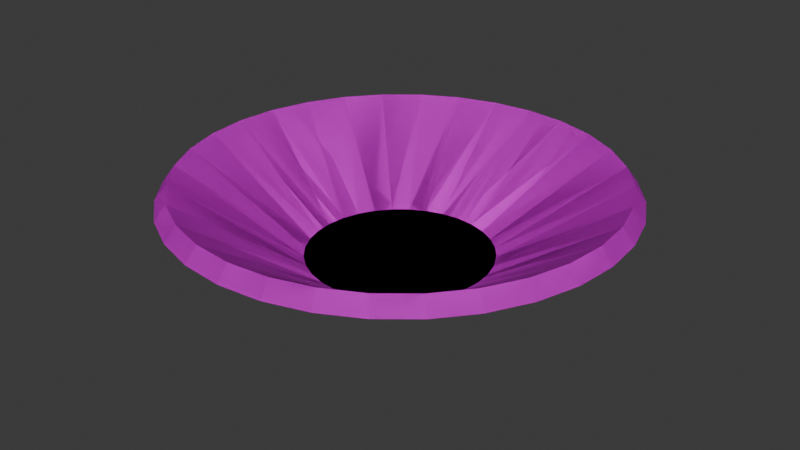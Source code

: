 # Source: Tarelka.blend  (saved by Blender 5.1.30; exported with 4.5.12 LTS)
import bpy
from mathutils import Matrix  # noqa: F401  (used for matrix-valued properties, if any)

bpy.ops.wm.read_factory_settings(use_empty=True)
scene = bpy.context.scene
scene.name = 'Scene'

# ---- collections
col_collection = bpy.data.collections.new('Collection'); scene.collection.children.link(col_collection)

# ---- images (referenced by path relative to the original .blend; pixels are not part of the script)
import os
ASSET_DIR = os.environ.get("B2B_ASSET_DIR", "")  # directory of the original .blend (textures are referenced by path, not embedded)
HERE = os.path.dirname(os.path.abspath(__file__))  # packed textures are extracted next to this script under _unpacked/

def load_image(name, relpath, width, height, colorspace="sRGB"):
    """Load a texture the original file referenced (path relative to the .blend, or extracted next to this script)."""
    p = next((c for c in (os.path.join(HERE, relpath), os.path.join(ASSET_DIR, relpath)) if relpath and os.path.exists(c)), "")
    if p:
        img = bpy.data.images.load(p, check_existing=True)
        img.name = name
    else:  # same state as the original file: an image datablock whose file is absent (Cycles renders it pink)
        img = bpy.data.images.new(name, width, height)
        img.source = "FILE"
        img.filepath = "//" + (relpath or name)
    img.colorspace_settings.name = colorspace
    return img
img_farfor_png = load_image('farfor.png', 'farfor.png', 1024, 1024, 'sRGB')

# ---- materials (node trees are filled in below, after node groups)
mat_farfor_001 = bpy.data.materials.new('farfor.001')
mat_material_002 = bpy.data.materials.new('Material.002')

# ---- material node trees
mat_farfor_001.use_nodes = True; mat_farfor_001.node_tree.nodes.clear()
_N = mat_farfor_001.node_tree.nodes; _L = mat_farfor_001.node_tree.links
n0 = _N.new('ShaderNodeBsdfPrincipled'); n0.name = 'Principled BSDF'; n0.location = (-200, 100)
n0.inputs[0].default_value = (0.2912, 0.2912, 0.2912, 1.0)
n0.inputs[2].default_value = 0.8
n0.inputs[3].default_value = 1.0
n1 = _N.new('ShaderNodeOutputMaterial'); n1.name = 'Material Output'; n1.location = (200, 100)
_L.new(n0.outputs[0], n1.inputs[0])
n1.is_active_output = True
mat_material_002.use_nodes = True; mat_material_002.node_tree.nodes.clear()
_N = mat_material_002.node_tree.nodes; _L = mat_material_002.node_tree.links
n0 = _N.new('ShaderNodeBsdfPrincipled'); n0.name = 'Principled BSDF'; n0.location = (-200, 100)
n0.inputs[2].default_value = 0.8
n1 = _N.new('ShaderNodeOutputMaterial'); n1.name = 'Material Output'; n1.location = (200, 100)
n2 = _N.new('ShaderNodeTexImage'); n2.name = 'Image Texture'; n2.location = (-613, 76)
n2.image = img_farfor_png
_L.new(n0.outputs[0], n1.inputs[0])
_L.new(n2.outputs[0], n0.inputs[0])
n1.is_active_output = True

# ---- world
world_world = bpy.data.worlds.new('World'); scene.world = world_world
world_world.use_nodes = True; world_world.node_tree.nodes.clear()
_N = world_world.node_tree.nodes; _L = world_world.node_tree.links
n0 = _N.new('ShaderNodeOutputWorld'); n0.name = 'World Output'; n0.location = (200, 100)
n1 = _N.new('ShaderNodeBackground'); n1.name = 'Background'; n1.location = (-200, 100)
n1.inputs[0].default_value = (0.05088, 0.05088, 0.05088, 1.0)
_L.new(n1.outputs[0], n0.inputs[0])
n0.is_active_output = True
world_world.color = (0.05088, 0.05088, 0.05088)
world_world.sun_shadow_jitter_overblur = 0.0

# ---- meshes
me_cylinder_002 = bpy.data.meshes.new('Cylinder.002')
me_cylinder_002.from_pydata([(0.0, 1.0, -1.0), (-2.118e-08, 2.75, 0.059), (0.1951, 0.9808, -1.0), (0.5365, 2.697, 0.059), (0.3827, 0.9239, -1.0), (1.052, 2.54, 0.059), (0.5556, 0.8315, -1.0), (1.528, 2.286, 0.059), (0.7071, 0.7071, -1.0), (1.944, 1.944, 0.059), (0.8315, 0.5556, -1.0), (2.286, 1.528, 0.059), (0.9239, 0.3827, -1.0), (2.54, 1.052, 0.059), (0.9808, 0.1951, -1.0), (2.697, 0.5365, 0.059), (1.0, 0.0, -1.0), (2.75, -2.607e-08, 0.059), (0.9808, -0.1951, -1.0), (2.697, -0.5365, 0.059), (0.9239, -0.3827, -1.0), (2.54, -1.052, 0.059), (0.8315, -0.5556, -1.0), (2.286, -1.528, 0.059), (0.7071, -0.7071, -1.0), (1.944, -1.944, 0.059), (0.5556, -0.8315, -1.0), (1.528, -2.286, 0.059), (0.3827, -0.9239, -1.0), (1.052, -2.54, 0.059), (0.1951, -0.9808, -1.0), (0.5365, -2.697, 0.059), (0.0, -1.0, -1.0), (-2.118e-08, -2.75, 0.059), (-0.1951, -0.9808, -1.0), (-0.5365, -2.697, 0.059), (-0.3827, -0.9239, -1.0), (-1.052, -2.54, 0.059), (-0.5556, -0.8315, -1.0), (-1.528, -2.286, 0.059), (-0.7071, -0.7071, -1.0), (-1.944, -1.944, 0.059), (-0.8315, -0.5556, -1.0), (-2.286, -1.528, 0.059), (-0.9239, -0.3827, -1.0), (-2.54, -1.052, 0.059), (-0.9808, -0.1951, -1.0), (-2.697, -0.5365, 0.059), (-1.0, 0.0, -1.0), (-2.75, -2.607e-08, 0.059), (-0.9808, 0.1951, -1.0), (-2.697, 0.5365, 0.059), (-0.9239, 0.3827, -1.0), (-2.54, 1.052, 0.059), (-0.8315, 0.5556, -1.0), (-2.286, 1.528, 0.059), (-0.7071, 0.7071, -1.0), (-1.944, 1.944, 0.059), (-0.5556, 0.8315, -1.0), (-1.528, 2.286, 0.059), (-0.3827, 0.9239, -1.0), (-1.052, 2.54, 0.059), (-0.1951, 0.9808, -1.0), (-0.5365, 2.697, 0.059), (0.5091, 2.56, 0.2507), (-1.963e-08, 2.61, 0.2507), (0.9987, 2.411, 0.2507), (1.45, 2.17, 0.2507), (1.845, 1.845, 0.2507), (2.17, 1.45, 0.2507), (2.411, 0.9987, 0.2507), (2.56, 0.5091, 0.2507), (2.61, -2.664e-08, 0.2507), (2.56, -0.5091, 0.2507), (2.411, -0.9987, 0.2507), (2.17, -1.45, 0.2507), (1.845, -1.845, 0.2507), (1.45, -2.17, 0.2507), (0.9987, -2.411, 0.2507), (0.5091, -2.56, 0.2507), (-1.963e-08, -2.61, 0.2507), (-0.5091, -2.56, 0.2507), (-0.9987, -2.411, 0.2507), (-1.45, -2.17, 0.2507), (-1.845, -1.845, 0.2507), (-2.17, -1.45, 0.2507), (-2.411, -0.9987, 0.2507), (-2.56, -0.5091, 0.2507), (-2.61, -2.664e-08, 0.2507), (-2.56, 0.5091, 0.2507), (-2.411, 0.9987, 0.2507), (-2.17, 1.45, 0.2507), (-1.845, 1.845, 0.2507), (-1.45, 2.17, 0.2507), (-0.9987, 2.411, 0.2507), (-0.5091, 2.56, 0.2507), (0.2186, 1.099, -0.7262), (-1.88e-08, 1.121, -0.7262), (0.4289, 1.035, -0.7262), (0.6226, 0.9318, -0.7262), (0.7925, 0.7925, -0.7262), (0.9318, 0.6226, -0.7262), (1.035, 0.4289, -0.7262), (1.099, 0.2186, -0.7262), (1.121, 9.362e-09, -0.7262), (1.099, -0.2186, -0.7262), (1.035, -0.4289, -0.7262), (0.9318, -0.6226, -0.7262), (0.7925, -0.7925, -0.7262), (0.6226, -0.9318, -0.7262), (0.4289, -1.035, -0.7262), (0.2186, -1.099, -0.7262), (-1.88e-08, -1.121, -0.7262), (-0.2186, -1.099, -0.7262), (-0.4289, -1.035, -0.7262), (-0.6226, -0.9318, -0.7262), (-0.7925, -0.7925, -0.7262), (-0.9318, -0.6226, -0.7262), (-1.035, -0.4289, -0.7262), (-1.099, -0.2186, -0.7262), (-1.121, 9.362e-09, -0.7262), (-1.099, 0.2186, -0.7262), (-1.035, 0.4289, -0.7262), (-0.9318, 0.6226, -0.7262), (-0.7925, 0.7925, -0.7262), (-0.6226, 0.9318, -0.7262), (-0.4289, 1.035, -0.7262), (-0.2186, 1.099, -0.7262)], [], [(0, 1, 3, 2), (2, 3, 5, 4), (4, 5, 7, 6), (6, 7, 9, 8), (8, 9, 11, 10), (10, 11, 13, 12), (12, 13, 15, 14), (14, 15, 17, 16), (16, 17, 19, 18), (18, 19, 21, 20), (20, 21, 23, 22), (22, 23, 25, 24), (24, 25, 27, 26), (26, 27, 29, 28), (28, 29, 31, 30), (30, 31, 33, 32), (32, 33, 35, 34), (34, 35, 37, 36), (36, 37, 39, 38), (38, 39, 41, 40), (40, 41, 43, 42), (42, 43, 45, 44), (44, 45, 47, 46), (46, 47, 49, 48), (48, 49, 51, 50), (50, 51, 53, 52), (52, 53, 55, 54), (54, 55, 57, 56), (56, 57, 59, 58), (58, 59, 61, 60), (45, 43, 85, 86), (60, 61, 63, 62), (62, 63, 1, 0), (0, 2, 4, 6, 8, 10, 12, 14, 16, 18, 20, 22, 24, 26, 28, 30, 32, 34, 36, 38, 40, 42, 44, 46, 48, 50, 52, 54, 56, 58, 60, 62), (88, 87, 119, 120), (63, 61, 94, 95), (19, 17, 72, 73), (37, 35, 81, 82), (55, 53, 90, 91), (11, 9, 68, 69), (29, 27, 77, 78), (47, 45, 86, 87), (3, 1, 65, 64), (1, 63, 95, 65), (21, 19, 73, 74), (39, 37, 82, 83), (57, 55, 91, 92), (13, 11, 69, 70), (31, 29, 78, 79), (49, 47, 87, 88), (5, 3, 64, 66), (23, 21, 74, 75), (41, 39, 83, 84), (59, 57, 92, 93), (15, 13, 70, 71), (33, 31, 79, 80), (51, 49, 88, 89), (7, 5, 66, 67), (25, 23, 75, 76), (43, 41, 84, 85), (61, 59, 93, 94), (17, 15, 71, 72), (35, 33, 80, 81), (53, 51, 89, 90), (9, 7, 67, 68), (27, 25, 76, 77), (96, 97, 127, 126, 125, 124, 123, 122, 121, 120, 119, 118, 117, 116, 115, 114, 113, 112, 111, 110, 109, 108, 107, 106, 105, 104, 103, 102, 101, 100, 99, 98), (75, 74, 106, 107), (89, 88, 120, 121), (76, 75, 107, 108), (90, 89, 121, 122), (77, 76, 108, 109), (91, 90, 122, 123), (78, 77, 109, 110), (64, 65, 97, 96), (92, 91, 123, 124), (79, 78, 110, 111), (66, 64, 96, 98), (93, 92, 124, 125), (80, 79, 111, 112), (67, 66, 98, 99), (94, 93, 125, 126), (81, 80, 112, 113), (68, 67, 99, 100), (95, 94, 126, 127), (82, 81, 113, 114), (69, 68, 100, 101), (65, 95, 127, 97), (83, 82, 114, 115), (70, 69, 101, 102), (84, 83, 115, 116), (71, 70, 102, 103), (85, 84, 116, 117), (72, 71, 103, 104), (86, 85, 117, 118), (73, 72, 104, 105), (87, 86, 118, 119), (74, 73, 105, 106)])
_uv = me_cylinder_002.uv_layers.new(name='UVMap')
_uv.uv.foreach_set('vector', [0.2563, 0.1855, 0.2419, 0.02461, 0.2892, 0.025, 0.2719, 0.1856, 0.2719, 0.1856, 0.2892, 0.025, 0.3362, 0.03513, 0.2871, 0.1887, 0.2871, 0.1887, 0.3362, 0.03513, 0.38, 0.05314, 0.3015, 0.1947, 0.3015, 0.1947, 0.38, 0.05314, 0.4183, 0.07972, 0.3144, 0.2034, 0.3144, 0.2034, 0.4183, 0.07972, 0.4514, 0.1134, 0.3253, 0.2145, 0.3253, 0.2145, 0.4514, 0.1134, 0.4775, 0.1537, 0.3339, 0.2275, 0.3339, 0.2275, 0.4775, 0.1537, 0.4955, 0.1974, 0.3398, 0.242, 0.3398, 0.242, 0.4955, 0.1974, 0.5037, 0.2432, 0.3427, 0.2573, 0.3427, 0.2573, 0.5037, 0.2432, 0.5032, 0.2905, 0.3426, 0.2729, 0.3426, 0.2729, 0.5032, 0.2905, 0.4931, 0.3375, 0.3394, 0.2882, 0.3394, 0.2882, 0.4931, 0.3375, 0.4748, 0.3813, 0.3334, 0.3026, 0.3334, 0.3026, 0.4748, 0.3813, 0.4481, 0.4197, 0.3246, 0.3154, 0.3246, 0.3154, 0.4481, 0.4197, 0.4142, 0.4529, 0.3136, 0.3264, 0.3136, 0.3264, 0.4142, 0.4529, 0.3734, 0.4789, 0.3006, 0.3349, 0.3006, 0.3349, 0.3734, 0.4789, 0.3286, 0.4966, 0.2861, 0.3408, 0.2861, 0.3408, 0.3286, 0.4966, 0.2828, 0.505, 0.2709, 0.3437, 0.2709, 0.3437, 0.2828, 0.505, 0.2364, 0.5037, 0.2553, 0.3436, 0.2553, 0.3436, 0.2364, 0.5037, 0.19, 0.4933, 0.2401, 0.3405, 0.2401, 0.3405, 0.19, 0.4933, 0.1466, 0.4752, 0.2258, 0.3345, 0.2258, 0.3345, 0.1466, 0.4752, 0.1087, 0.4486, 0.2129, 0.3258, 0.2129, 0.3258, 0.1087, 0.4486, 0.07585, 0.415, 0.202, 0.3147, 0.202, 0.3147, 0.07585, 0.415, 0.05009, 0.3748, 0.1935, 0.3017, 0.1935, 0.3017, 0.05009, 0.3748, 0.03226, 0.3312, 0.1877, 0.2873, 0.1877, 0.2873, 0.03226, 0.3312, 0.02424, 0.2856, 0.1846, 0.272, 0.1846, 0.272, 0.02424, 0.2856, 0.02462, 0.239, 0.1847, 0.2565, 0.1847, 0.2565, 0.02462, 0.239, 0.03394, 0.1931, 0.1877, 0.2412, 0.1877, 0.2412, 0.03394, 0.1931, 0.05214, 0.1497, 0.1938, 0.2268, 0.1938, 0.2268, 0.05214, 0.1497, 0.07841, 0.1105, 0.2024, 0.2139, 0.2024, 0.2139, 0.07841, 0.1105, 0.112, 0.077, 0.2135, 0.203, 0.2135, 0.203, 0.112, 0.077, 0.1523, 0.05081, 0.2265, 0.1943, 0.05009, 0.3748, 0.07585, 0.415, 0.05802, 0.4295, 0.02881, 0.3857, 0.2265, 0.1943, 0.1523, 0.05081, 0.196, 0.0327, 0.241, 0.1885, 0.241, 0.1885, 0.196, 0.0327, 0.2419, 0.02461, 0.2563, 0.1855, 0.2563, 0.1855, 0.2719, 0.1856, 0.2871, 0.1887, 0.3015, 0.1947, 0.3144, 0.2034, 0.3253, 0.2145, 0.3339, 0.2275, 0.3398, 0.242, 0.3427, 0.2573, 0.3426, 0.2729, 0.3394, 0.2882, 0.3334, 0.3026, 0.3246, 0.3154, 0.3136, 0.3264, 0.3006, 0.3349, 0.2861, 0.3408, 0.2709, 0.3437, 0.2553, 0.3436, 0.2401, 0.3405, 0.2258, 0.3345, 0.2129, 0.3258, 0.202, 0.3147, 0.1935, 0.3017, 0.1877, 0.2873, 0.1846, 0.272, 0.1847, 0.2565, 0.1877, 0.2412, 0.1938, 0.2268, 0.2024, 0.2139, 0.2135, 0.203, 0.2265, 0.1943, 0.241, 0.1885, 0.6951, 0.4606, 0.6526, 0.4429, 0.7219, 0.314, 0.738, 0.3206, 0.196, 0.0327, 0.1523, 0.05081, 0.1412, 0.02944, 0.1901, 0.01164, 0.5032, 0.2905, 0.5037, 0.2432, 0.5262, 0.2411, 0.5262, 0.2928, 0.19, 0.4933, 0.2364, 0.5037, 0.234, 0.5263, 0.1827, 0.516, 0.05214, 0.1497, 0.03394, 0.1931, 0.01221, 0.1865, 0.03201, 0.139, 0.4514, 0.1134, 0.4183, 0.07972, 0.4327, 0.06229, 0.4693, 0.0987, 0.3734, 0.4789, 0.4142, 0.4529, 0.4289, 0.4709, 0.3845, 0.5007, 0.03226, 0.3312, 0.05009, 0.3748, 0.02881, 0.3857, 0.01131, 0.337, 0.2892, 0.025, 0.2419, 0.02461, 0.2398, 0.002117, 0.2914, 0.001985, 0.2419, 0.02461, 0.196, 0.0327, 0.1901, 0.01164, 0.2398, 0.002117, 0.4931, 0.3375, 0.5032, 0.2905, 0.5262, 0.2928, 0.516, 0.3448, 0.1466, 0.4752, 0.19, 0.4933, 0.1827, 0.516, 0.1359, 0.4941, 0.07841, 0.1105, 0.05214, 0.1497, 0.03201, 0.139, 0.06063, 0.096, 0.4775, 0.1537, 0.4514, 0.1134, 0.4693, 0.0987, 0.4988, 0.1426, 0.3286, 0.4966, 0.3734, 0.4789, 0.3845, 0.5007, 0.3345, 0.5188, 0.02424, 0.2856, 0.03226, 0.3312, 0.01131, 0.337, 0.001985, 0.2877, 0.3362, 0.03513, 0.2892, 0.025, 0.2914, 0.001985, 0.3434, 0.01218, 0.4748, 0.3813, 0.4931, 0.3375, 0.516, 0.3448, 0.494, 0.3921, 0.1087, 0.4486, 0.1466, 0.4752, 0.1359, 0.4941, 0.09429, 0.4659, 0.112, 0.077, 0.07841, 0.1105, 0.06063, 0.096, 0.09724, 0.05908, 0.4955, 0.1974, 0.4775, 0.1537, 0.4988, 0.1426, 0.5166, 0.1915, 0.2828, 0.505, 0.3286, 0.4966, 0.3345, 0.5188, 0.2844, 0.5265, 0.02462, 0.239, 0.02424, 0.2856, 0.001985, 0.2877, 0.002139, 0.2367, 0.38, 0.05314, 0.3362, 0.03513, 0.3434, 0.01218, 0.3907, 0.03404, 0.4481, 0.4197, 0.4748, 0.3813, 0.494, 0.3921, 0.4656, 0.4341, 0.07585, 0.415, 0.1087, 0.4486, 0.09429, 0.4659, 0.05802, 0.4295, 0.1523, 0.05081, 0.112, 0.077, 0.09724, 0.05908, 0.1412, 0.02944, 0.5037, 0.2432, 0.4955, 0.1974, 0.5166, 0.1915, 0.5262, 0.2411, 0.2364, 0.5037, 0.2828, 0.505, 0.2844, 0.5265, 0.234, 0.5263, 0.03394, 0.1931, 0.02462, 0.239, 0.002139, 0.2367, 0.01221, 0.1865, 0.4183, 0.07972, 0.38, 0.05314, 0.3907, 0.03404, 0.4327, 0.06229, 0.4142, 0.4529, 0.4481, 0.4197, 0.4656, 0.4341, 0.4289, 0.4709, 0.8523, 0.245, 0.8488, 0.262, 0.8421, 0.278, 0.8323, 0.2924, 0.82, 0.3046, 0.8055, 0.3142, 0.7895, 0.3208, 0.7724, 0.3241, 0.755, 0.3241, 0.738, 0.3206, 0.7219, 0.314, 0.7075, 0.3043, 0.6953, 0.2919, 0.6857, 0.2775, 0.6791, 0.2614, 0.6758, 0.2443, 0.6759, 0.2269, 0.6794, 0.2099, 0.686, 0.1939, 0.6957, 0.1794, 0.708, 0.1672, 0.7225, 0.1576, 0.7386, 0.151, 0.7557, 0.1477, 0.7731, 0.1478, 0.7901, 0.1512, 0.8062, 0.1579, 0.8206, 0.1676, 0.8328, 0.1799, 0.8424, 0.1944, 0.849, 0.2105, 0.8524, 0.2276, 0.6962, 0.01084, 0.7414, 0.001994, 0.7557, 0.1477, 0.7386, 0.151, 0.7403, 0.4698, 0.6951, 0.4606, 0.738, 0.3206, 0.755, 0.3241, 0.6536, 0.02845, 0.6962, 0.01084, 0.7386, 0.151, 0.7225, 0.1576, 0.7864, 0.4699, 0.7403, 0.4698, 0.755, 0.3241, 0.7724, 0.3241, 0.6152, 0.05394, 0.6536, 0.02845, 0.7225, 0.1576, 0.708, 0.1672, 0.8317, 0.4612, 0.7864, 0.4699, 0.7724, 0.3241, 0.7895, 0.3208, 0.5826, 0.08656, 0.6152, 0.05394, 0.708, 0.1672, 0.6957, 0.1794, 0.998, 0.2592, 0.9891, 0.3043, 0.8488, 0.262, 0.8523, 0.245, 0.8744, 0.4436, 0.8317, 0.4612, 0.7895, 0.3208, 0.8055, 0.3142, 0.557, 0.1248, 0.5826, 0.08656, 0.6957, 0.1794, 0.686, 0.1939, 0.998, 0.2132, 0.998, 0.2592, 0.8523, 0.245, 0.8524, 0.2276, 0.913, 0.4181, 0.8744, 0.4436, 0.8055, 0.3142, 0.82, 0.3046, 0.5393, 0.1673, 0.557, 0.1248, 0.686, 0.1939, 0.6794, 0.2099, 0.9892, 0.1681, 0.998, 0.2132, 0.8524, 0.2276, 0.849, 0.2105, 0.9457, 0.3854, 0.913, 0.4181, 0.82, 0.3046, 0.8323, 0.2924, 0.5302, 0.2125, 0.5393, 0.1673, 0.6794, 0.2099, 0.6759, 0.2269, 0.9716, 0.1255, 0.9892, 0.1681, 0.849, 0.2105, 0.8424, 0.1944, 0.9714, 0.3469, 0.9457, 0.3854, 0.8323, 0.2924, 0.8421, 0.278, 0.5302, 0.2584, 0.5302, 0.2125, 0.6759, 0.2269, 0.6758, 0.2443, 0.9462, 0.08709, 0.9716, 0.1255, 0.8424, 0.1944, 0.8328, 0.1799, 0.9891, 0.3043, 0.9714, 0.3469, 0.8421, 0.278, 0.8488, 0.262, 0.539, 0.3035, 0.5302, 0.2584, 0.6758, 0.2443, 0.6791, 0.2614, 0.9136, 0.05443, 0.9462, 0.08709, 0.8328, 0.1799, 0.8206, 0.1676, 0.5565, 0.3461, 0.539, 0.3035, 0.6791, 0.2614, 0.6857, 0.2775, 0.8753, 0.02866, 0.9136, 0.05443, 0.8206, 0.1676, 0.8062, 0.1579, 0.5819, 0.3845, 0.5565, 0.3461, 0.6857, 0.2775, 0.6953, 0.2919, 0.8326, 0.01097, 0.8753, 0.02866, 0.8062, 0.1579, 0.7901, 0.1512, 0.6144, 0.4171, 0.5819, 0.3845, 0.6953, 0.2919, 0.7075, 0.3043, 0.7874, 0.001984, 0.8326, 0.01097, 0.7901, 0.1512, 0.7731, 0.1478, 0.6526, 0.4429, 0.6144, 0.4171, 0.7075, 0.3043, 0.7219, 0.314, 0.7414, 0.001994, 0.7874, 0.001984, 0.7731, 0.1478, 0.7557, 0.1477])
me_cylinder_002.materials.append(mat_farfor_001)
me_cylinder_002.update()
me_cylinder_003 = bpy.data.meshes.new('Cylinder.003')
me_cylinder_003.from_pydata([(0.0, 1.0, -1.0), (-2.118e-08, 2.75, 0.059), (0.1951, 0.9808, -1.0), (0.5365, 2.697, 0.059), (0.3827, 0.9239, -1.0), (1.052, 2.54, 0.059), (0.5556, 0.8315, -1.0), (1.528, 2.286, 0.059), (0.7071, 0.7071, -1.0), (1.944, 1.944, 0.059), (0.8315, 0.5556, -1.0), (2.286, 1.528, 0.059), (0.9239, 0.3827, -1.0), (2.54, 1.052, 0.059), (0.9808, 0.1951, -1.0), (2.697, 0.5365, 0.059), (1.0, 0.0, -1.0), (2.75, -2.607e-08, 0.059), (0.9808, -0.1951, -1.0), (2.697, -0.5365, 0.059), (0.9239, -0.3827, -1.0), (2.54, -1.052, 0.059), (0.8315, -0.5556, -1.0), (2.286, -1.528, 0.059), (0.7071, -0.7071, -1.0), (1.944, -1.944, 0.059), (0.5556, -0.8315, -1.0), (1.528, -2.286, 0.059), (0.3827, -0.9239, -1.0), (1.052, -2.54, 0.059), (0.1951, -0.9808, -1.0), (0.5365, -2.697, 0.059), (0.0, -1.0, -1.0), (-2.118e-08, -2.75, 0.059), (-0.1951, -0.9808, -1.0), (-0.5365, -2.697, 0.059), (-0.3827, -0.9239, -1.0), (-1.052, -2.54, 0.059), (-0.5556, -0.8315, -1.0), (-1.528, -2.286, 0.059), (-0.7071, -0.7071, -1.0), (-1.944, -1.944, 0.059), (-0.8315, -0.5556, -1.0), (-2.286, -1.528, 0.059), (-0.9239, -0.3827, -1.0), (-2.54, -1.052, 0.059), (-0.9808, -0.1951, -1.0), (-2.697, -0.5365, 0.059), (-1.0, 0.0, -1.0), (-2.75, -2.607e-08, 0.059), (-0.9808, 0.1951, -1.0), (-2.697, 0.5365, 0.059), (-0.9239, 0.3827, -1.0), (-2.54, 1.052, 0.059), (-0.8315, 0.5556, -1.0), (-2.286, 1.528, 0.059), (-0.7071, 0.7071, -1.0), (-1.944, 1.944, 0.059), (-0.5556, 0.8315, -1.0), (-1.528, 2.286, 0.059), (-0.3827, 0.9239, -1.0), (-1.052, 2.54, 0.059), (-0.1951, 0.9808, -1.0), (-0.5365, 2.697, 0.059), (0.5091, 2.56, 0.2507), (-1.963e-08, 2.61, 0.2507), (0.9987, 2.411, 0.2507), (1.45, 2.17, 0.2507), (1.845, 1.845, 0.2507), (2.17, 1.45, 0.2507), (2.411, 0.9987, 0.2507), (2.56, 0.5091, 0.2507), (2.61, -2.664e-08, 0.2507), (2.56, -0.5091, 0.2507), (2.411, -0.9987, 0.2507), (2.17, -1.45, 0.2507), (1.845, -1.845, 0.2507), (1.45, -2.17, 0.2507), (0.9987, -2.411, 0.2507), (0.5091, -2.56, 0.2507), (-1.963e-08, -2.61, 0.2507), (-0.5091, -2.56, 0.2507), (-0.9987, -2.411, 0.2507), (-1.45, -2.17, 0.2507), (-1.845, -1.845, 0.2507), (-2.17, -1.45, 0.2507), (-2.411, -0.9987, 0.2507), (-2.56, -0.5091, 0.2507), (-2.61, -2.664e-08, 0.2507), (-2.56, 0.5091, 0.2507), (-2.411, 0.9987, 0.2507), (-2.17, 1.45, 0.2507), (-1.845, 1.845, 0.2507), (-1.45, 2.17, 0.2507), (-0.9987, 2.411, 0.2507), (-0.5091, 2.56, 0.2507), (0.2186, 1.099, -0.7262), (-1.88e-08, 1.121, -0.7262), (0.4289, 1.035, -0.7262), (0.6226, 0.9318, -0.7262), (0.7925, 0.7925, -0.7262), (0.9318, 0.6226, -0.7262), (1.035, 0.4289, -0.7262), (1.099, 0.2186, -0.7262), (1.121, 9.362e-09, -0.7262), (1.099, -0.2186, -0.7262), (1.035, -0.4289, -0.7262), (0.9318, -0.6226, -0.7262), (0.7925, -0.7925, -0.7262), (0.6226, -0.9318, -0.7262), (0.4289, -1.035, -0.7262), (0.2186, -1.099, -0.7262), (-1.88e-08, -1.121, -0.7262), (-0.2186, -1.099, -0.7262), (-0.4289, -1.035, -0.7262), (-0.6226, -0.9318, -0.7262), (-0.7925, -0.7925, -0.7262), (-0.9318, -0.6226, -0.7262), (-1.035, -0.4289, -0.7262), (-1.099, -0.2186, -0.7262), (-1.121, 9.362e-09, -0.7262), (-1.099, 0.2186, -0.7262), (-1.035, 0.4289, -0.7262), (-0.9318, 0.6226, -0.7262), (-0.7925, 0.7925, -0.7262), (-0.6226, 0.9318, -0.7262), (-0.4289, 1.035, -0.7262), (-0.2186, 1.099, -0.7262)], [], [(0, 1, 3, 2), (2, 3, 5, 4), (4, 5, 7, 6), (6, 7, 9, 8), (8, 9, 11, 10), (10, 11, 13, 12), (12, 13, 15, 14), (14, 15, 17, 16), (16, 17, 19, 18), (18, 19, 21, 20), (20, 21, 23, 22), (22, 23, 25, 24), (24, 25, 27, 26), (26, 27, 29, 28), (28, 29, 31, 30), (30, 31, 33, 32), (32, 33, 35, 34), (34, 35, 37, 36), (36, 37, 39, 38), (38, 39, 41, 40), (40, 41, 43, 42), (42, 43, 45, 44), (44, 45, 47, 46), (46, 47, 49, 48), (48, 49, 51, 50), (50, 51, 53, 52), (52, 53, 55, 54), (54, 55, 57, 56), (56, 57, 59, 58), (58, 59, 61, 60), (45, 43, 85, 86), (60, 61, 63, 62), (62, 63, 1, 0), (0, 2, 4, 6, 8, 10, 12, 14, 16, 18, 20, 22, 24, 26, 28, 30, 32, 34, 36, 38, 40, 42, 44, 46, 48, 50, 52, 54, 56, 58, 60, 62), (88, 87, 119, 120), (63, 61, 94, 95), (19, 17, 72, 73), (37, 35, 81, 82), (55, 53, 90, 91), (11, 9, 68, 69), (29, 27, 77, 78), (47, 45, 86, 87), (3, 1, 65, 64), (1, 63, 95, 65), (21, 19, 73, 74), (39, 37, 82, 83), (57, 55, 91, 92), (13, 11, 69, 70), (31, 29, 78, 79), (49, 47, 87, 88), (5, 3, 64, 66), (23, 21, 74, 75), (41, 39, 83, 84), (59, 57, 92, 93), (15, 13, 70, 71), (33, 31, 79, 80), (51, 49, 88, 89), (7, 5, 66, 67), (25, 23, 75, 76), (43, 41, 84, 85), (61, 59, 93, 94), (17, 15, 71, 72), (35, 33, 80, 81), (53, 51, 89, 90), (9, 7, 67, 68), (27, 25, 76, 77), (96, 97, 127, 126, 125, 124, 123, 122, 121, 120, 119, 118, 117, 116, 115, 114, 113, 112, 111, 110, 109, 108, 107, 106, 105, 104, 103, 102, 101, 100, 99, 98), (75, 74, 106, 107), (89, 88, 120, 121), (76, 75, 107, 108), (90, 89, 121, 122), (77, 76, 108, 109), (91, 90, 122, 123), (78, 77, 109, 110), (64, 65, 97, 96), (92, 91, 123, 124), (79, 78, 110, 111), (66, 64, 96, 98), (93, 92, 124, 125), (80, 79, 111, 112), (67, 66, 98, 99), (94, 93, 125, 126), (81, 80, 112, 113), (68, 67, 99, 100), (95, 94, 126, 127), (82, 81, 113, 114), (69, 68, 100, 101), (65, 95, 127, 97), (83, 82, 114, 115), (70, 69, 101, 102), (84, 83, 115, 116), (71, 70, 102, 103), (85, 84, 116, 117), (72, 71, 103, 104), (86, 85, 117, 118), (73, 72, 104, 105), (87, 86, 118, 119), (74, 73, 105, 106)])
_uv = me_cylinder_003.uv_layers.new(name='UVMap')
_uv.uv.foreach_set('vector', [0.2563, 0.1855, 0.2419, 0.02461, 0.2892, 0.025, 0.2719, 0.1856, 0.2719, 0.1856, 0.2892, 0.025, 0.3362, 0.03513, 0.2871, 0.1887, 0.2871, 0.1887, 0.3362, 0.03513, 0.38, 0.05314, 0.3015, 0.1947, 0.3015, 0.1947, 0.38, 0.05314, 0.4183, 0.07972, 0.3144, 0.2034, 0.3144, 0.2034, 0.4183, 0.07972, 0.4514, 0.1134, 0.3253, 0.2145, 0.3253, 0.2145, 0.4514, 0.1134, 0.4775, 0.1537, 0.3339, 0.2275, 0.3339, 0.2275, 0.4775, 0.1537, 0.4955, 0.1974, 0.3398, 0.242, 0.3398, 0.242, 0.4955, 0.1974, 0.5037, 0.2432, 0.3427, 0.2573, 0.3427, 0.2573, 0.5037, 0.2432, 0.5032, 0.2905, 0.3426, 0.2729, 0.3426, 0.2729, 0.5032, 0.2905, 0.4931, 0.3375, 0.3394, 0.2882, 0.3394, 0.2882, 0.4931, 0.3375, 0.4748, 0.3813, 0.3334, 0.3026, 0.3334, 0.3026, 0.4748, 0.3813, 0.4481, 0.4197, 0.3246, 0.3154, 0.3246, 0.3154, 0.4481, 0.4197, 0.4142, 0.4529, 0.3136, 0.3264, 0.3136, 0.3264, 0.4142, 0.4529, 0.3734, 0.4789, 0.3006, 0.3349, 0.3006, 0.3349, 0.3734, 0.4789, 0.3286, 0.4966, 0.2861, 0.3408, 0.2861, 0.3408, 0.3286, 0.4966, 0.2828, 0.505, 0.2709, 0.3437, 0.2709, 0.3437, 0.2828, 0.505, 0.2364, 0.5037, 0.2553, 0.3436, 0.2553, 0.3436, 0.2364, 0.5037, 0.19, 0.4933, 0.2401, 0.3405, 0.2401, 0.3405, 0.19, 0.4933, 0.1466, 0.4752, 0.2258, 0.3345, 0.2258, 0.3345, 0.1466, 0.4752, 0.1087, 0.4486, 0.2129, 0.3258, 0.2129, 0.3258, 0.1087, 0.4486, 0.07585, 0.415, 0.202, 0.3147, 0.202, 0.3147, 0.07585, 0.415, 0.05009, 0.3748, 0.1935, 0.3017, 0.1935, 0.3017, 0.05009, 0.3748, 0.03226, 0.3312, 0.1877, 0.2873, 0.1877, 0.2873, 0.03226, 0.3312, 0.02424, 0.2856, 0.1846, 0.272, 0.1846, 0.272, 0.02424, 0.2856, 0.02462, 0.239, 0.1847, 0.2565, 0.1847, 0.2565, 0.02462, 0.239, 0.03394, 0.1931, 0.1877, 0.2412, 0.1877, 0.2412, 0.03394, 0.1931, 0.05214, 0.1497, 0.1938, 0.2268, 0.1938, 0.2268, 0.05214, 0.1497, 0.07841, 0.1105, 0.2024, 0.2139, 0.2024, 0.2139, 0.07841, 0.1105, 0.112, 0.077, 0.2135, 0.203, 0.2135, 0.203, 0.112, 0.077, 0.1523, 0.05081, 0.2265, 0.1943, 0.05009, 0.3748, 0.07585, 0.415, 0.05802, 0.4295, 0.02881, 0.3857, 0.2265, 0.1943, 0.1523, 0.05081, 0.196, 0.0327, 0.241, 0.1885, 0.241, 0.1885, 0.196, 0.0327, 0.2419, 0.02461, 0.2563, 0.1855, 0.2563, 0.1855, 0.2719, 0.1856, 0.2871, 0.1887, 0.3015, 0.1947, 0.3144, 0.2034, 0.3253, 0.2145, 0.3339, 0.2275, 0.3398, 0.242, 0.3427, 0.2573, 0.3426, 0.2729, 0.3394, 0.2882, 0.3334, 0.3026, 0.3246, 0.3154, 0.3136, 0.3264, 0.3006, 0.3349, 0.2861, 0.3408, 0.2709, 0.3437, 0.2553, 0.3436, 0.2401, 0.3405, 0.2258, 0.3345, 0.2129, 0.3258, 0.202, 0.3147, 0.1935, 0.3017, 0.1877, 0.2873, 0.1846, 0.272, 0.1847, 0.2565, 0.1877, 0.2412, 0.1938, 0.2268, 0.2024, 0.2139, 0.2135, 0.203, 0.2265, 0.1943, 0.241, 0.1885, 0.6951, 0.4606, 0.6526, 0.4429, 0.7219, 0.314, 0.738, 0.3206, 0.196, 0.0327, 0.1523, 0.05081, 0.1412, 0.02944, 0.1901, 0.01164, 0.5032, 0.2905, 0.5037, 0.2432, 0.5262, 0.2411, 0.5262, 0.2928, 0.19, 0.4933, 0.2364, 0.5037, 0.234, 0.5263, 0.1827, 0.516, 0.05214, 0.1497, 0.03394, 0.1931, 0.01221, 0.1865, 0.03201, 0.139, 0.4514, 0.1134, 0.4183, 0.07972, 0.4327, 0.06229, 0.4693, 0.0987, 0.3734, 0.4789, 0.4142, 0.4529, 0.4289, 0.4709, 0.3845, 0.5007, 0.03226, 0.3312, 0.05009, 0.3748, 0.02881, 0.3857, 0.01131, 0.337, 0.2892, 0.025, 0.2419, 0.02461, 0.2398, 0.002117, 0.2914, 0.001985, 0.2419, 0.02461, 0.196, 0.0327, 0.1901, 0.01164, 0.2398, 0.002117, 0.4931, 0.3375, 0.5032, 0.2905, 0.5262, 0.2928, 0.516, 0.3448, 0.1466, 0.4752, 0.19, 0.4933, 0.1827, 0.516, 0.1359, 0.4941, 0.07841, 0.1105, 0.05214, 0.1497, 0.03201, 0.139, 0.06063, 0.096, 0.4775, 0.1537, 0.4514, 0.1134, 0.4693, 0.0987, 0.4988, 0.1426, 0.3286, 0.4966, 0.3734, 0.4789, 0.3845, 0.5007, 0.3345, 0.5188, 0.02424, 0.2856, 0.03226, 0.3312, 0.01131, 0.337, 0.001985, 0.2877, 0.3362, 0.03513, 0.2892, 0.025, 0.2914, 0.001985, 0.3434, 0.01218, 0.4748, 0.3813, 0.4931, 0.3375, 0.516, 0.3448, 0.494, 0.3921, 0.1087, 0.4486, 0.1466, 0.4752, 0.1359, 0.4941, 0.09429, 0.4659, 0.112, 0.077, 0.07841, 0.1105, 0.06063, 0.096, 0.09724, 0.05908, 0.4955, 0.1974, 0.4775, 0.1537, 0.4988, 0.1426, 0.5166, 0.1915, 0.2828, 0.505, 0.3286, 0.4966, 0.3345, 0.5188, 0.2844, 0.5265, 0.02462, 0.239, 0.02424, 0.2856, 0.001985, 0.2877, 0.002139, 0.2367, 0.38, 0.05314, 0.3362, 0.03513, 0.3434, 0.01218, 0.3907, 0.03404, 0.4481, 0.4197, 0.4748, 0.3813, 0.494, 0.3921, 0.4656, 0.4341, 0.07585, 0.415, 0.1087, 0.4486, 0.09429, 0.4659, 0.05802, 0.4295, 0.1523, 0.05081, 0.112, 0.077, 0.09724, 0.05908, 0.1412, 0.02944, 0.5037, 0.2432, 0.4955, 0.1974, 0.5166, 0.1915, 0.5262, 0.2411, 0.2364, 0.5037, 0.2828, 0.505, 0.2844, 0.5265, 0.234, 0.5263, 0.03394, 0.1931, 0.02462, 0.239, 0.002139, 0.2367, 0.01221, 0.1865, 0.4183, 0.07972, 0.38, 0.05314, 0.3907, 0.03404, 0.4327, 0.06229, 0.4142, 0.4529, 0.4481, 0.4197, 0.4656, 0.4341, 0.4289, 0.4709, 0.8523, 0.245, 0.8488, 0.262, 0.8421, 0.278, 0.8323, 0.2924, 0.82, 0.3046, 0.8055, 0.3142, 0.7895, 0.3208, 0.7724, 0.3241, 0.755, 0.3241, 0.738, 0.3206, 0.7219, 0.314, 0.7075, 0.3043, 0.6953, 0.2919, 0.6857, 0.2775, 0.6791, 0.2614, 0.6758, 0.2443, 0.6759, 0.2269, 0.6794, 0.2099, 0.686, 0.1939, 0.6957, 0.1794, 0.708, 0.1672, 0.7225, 0.1576, 0.7386, 0.151, 0.7557, 0.1477, 0.7731, 0.1478, 0.7901, 0.1512, 0.8062, 0.1579, 0.8206, 0.1676, 0.8328, 0.1799, 0.8424, 0.1944, 0.849, 0.2105, 0.8524, 0.2276, 0.6962, 0.01084, 0.7414, 0.001994, 0.7557, 0.1477, 0.7386, 0.151, 0.7403, 0.4698, 0.6951, 0.4606, 0.738, 0.3206, 0.755, 0.3241, 0.6536, 0.02845, 0.6962, 0.01084, 0.7386, 0.151, 0.7225, 0.1576, 0.7864, 0.4699, 0.7403, 0.4698, 0.755, 0.3241, 0.7724, 0.3241, 0.6152, 0.05394, 0.6536, 0.02845, 0.7225, 0.1576, 0.708, 0.1672, 0.8317, 0.4612, 0.7864, 0.4699, 0.7724, 0.3241, 0.7895, 0.3208, 0.5826, 0.08656, 0.6152, 0.05394, 0.708, 0.1672, 0.6957, 0.1794, 0.998, 0.2592, 0.9891, 0.3043, 0.8488, 0.262, 0.8523, 0.245, 0.8744, 0.4436, 0.8317, 0.4612, 0.7895, 0.3208, 0.8055, 0.3142, 0.557, 0.1248, 0.5826, 0.08656, 0.6957, 0.1794, 0.686, 0.1939, 0.998, 0.2132, 0.998, 0.2592, 0.8523, 0.245, 0.8524, 0.2276, 0.913, 0.4181, 0.8744, 0.4436, 0.8055, 0.3142, 0.82, 0.3046, 0.5393, 0.1673, 0.557, 0.1248, 0.686, 0.1939, 0.6794, 0.2099, 0.9892, 0.1681, 0.998, 0.2132, 0.8524, 0.2276, 0.849, 0.2105, 0.9457, 0.3854, 0.913, 0.4181, 0.82, 0.3046, 0.8323, 0.2924, 0.5302, 0.2125, 0.5393, 0.1673, 0.6794, 0.2099, 0.6759, 0.2269, 0.9716, 0.1255, 0.9892, 0.1681, 0.849, 0.2105, 0.8424, 0.1944, 0.9714, 0.3469, 0.9457, 0.3854, 0.8323, 0.2924, 0.8421, 0.278, 0.5302, 0.2584, 0.5302, 0.2125, 0.6759, 0.2269, 0.6758, 0.2443, 0.9462, 0.08709, 0.9716, 0.1255, 0.8424, 0.1944, 0.8328, 0.1799, 0.9891, 0.3043, 0.9714, 0.3469, 0.8421, 0.278, 0.8488, 0.262, 0.539, 0.3035, 0.5302, 0.2584, 0.6758, 0.2443, 0.6791, 0.2614, 0.9136, 0.05443, 0.9462, 0.08709, 0.8328, 0.1799, 0.8206, 0.1676, 0.5565, 0.3461, 0.539, 0.3035, 0.6791, 0.2614, 0.6857, 0.2775, 0.8753, 0.02866, 0.9136, 0.05443, 0.8206, 0.1676, 0.8062, 0.1579, 0.5819, 0.3845, 0.5565, 0.3461, 0.6857, 0.2775, 0.6953, 0.2919, 0.8326, 0.01097, 0.8753, 0.02866, 0.8062, 0.1579, 0.7901, 0.1512, 0.6144, 0.4171, 0.5819, 0.3845, 0.6953, 0.2919, 0.7075, 0.3043, 0.7874, 0.001984, 0.8326, 0.01097, 0.7901, 0.1512, 0.7731, 0.1478, 0.6526, 0.4429, 0.6144, 0.4171, 0.7075, 0.3043, 0.7219, 0.314, 0.7414, 0.001994, 0.7874, 0.001984, 0.7731, 0.1478, 0.7557, 0.1477])
me_cylinder_003.materials.append(mat_material_002)
me_cylinder_003.update()

# ---- objects
ob_cylinder = bpy.data.objects.new('Cylinder', me_cylinder_002)
ob_cylinder_001 = bpy.data.objects.new('Cylinder.001', me_cylinder_003)

# ---- transforms, parenting, visibility, modifiers, constraints
ob_cylinder.location = (0.0, 0.0, 0.0)
ob_cylinder_001.location = (0.0, 0.0, 0.0)

# ---- collection membership
col_collection.objects.link(ob_cylinder)
col_collection.objects.link(ob_cylinder_001)

# ---- scene / render settings (as saved in the file)
scene.frame_start = 1; scene.frame_end = 250; scene.frame_set(1)
scene.render.engine = 'CYCLES'
scene.render.bake_bias = 0.0
scene.render.bake_samples = 0
scene.cycles.sampling_pattern = 'TABULATED_SOBOL'
scene.cycles.bake_type = 'DIFFUSE'
scene.eevee.use_volume_custom_range = False
bpy.context.view_layer.update()

# ---- added for rendering (the .blend has no active camera and no usable light): camera, sun
cam_auto = bpy.data.cameras.new('AutoCamera')
cam_auto.lens = 50.0
cam_auto.sensor_width = 36.0
cam_auto.clip_end = 1000.0
ob_auto_camera = bpy.data.objects.new('AutoCamera', cam_auto)
scene.collection.objects.link(ob_auto_camera)
ob_auto_camera.location = (7.28841, -8.74609, 5.45607)
ob_auto_camera.rotation_euler = (1.09748, -7.21219e-08, 0.694738)
scene.camera = ob_auto_camera
light_auto_sun = bpy.data.lights.new('AutoSun', 'SUN')
light_auto_sun.energy = 3.0
light_auto_sun.angle = 0.0523599
ob_auto_sun = bpy.data.objects.new('AutoSun', light_auto_sun)
scene.collection.objects.link(ob_auto_sun)
ob_auto_sun.rotation_euler = (0.872665, 0.174533, 0.523599)
bpy.context.view_layer.update()
